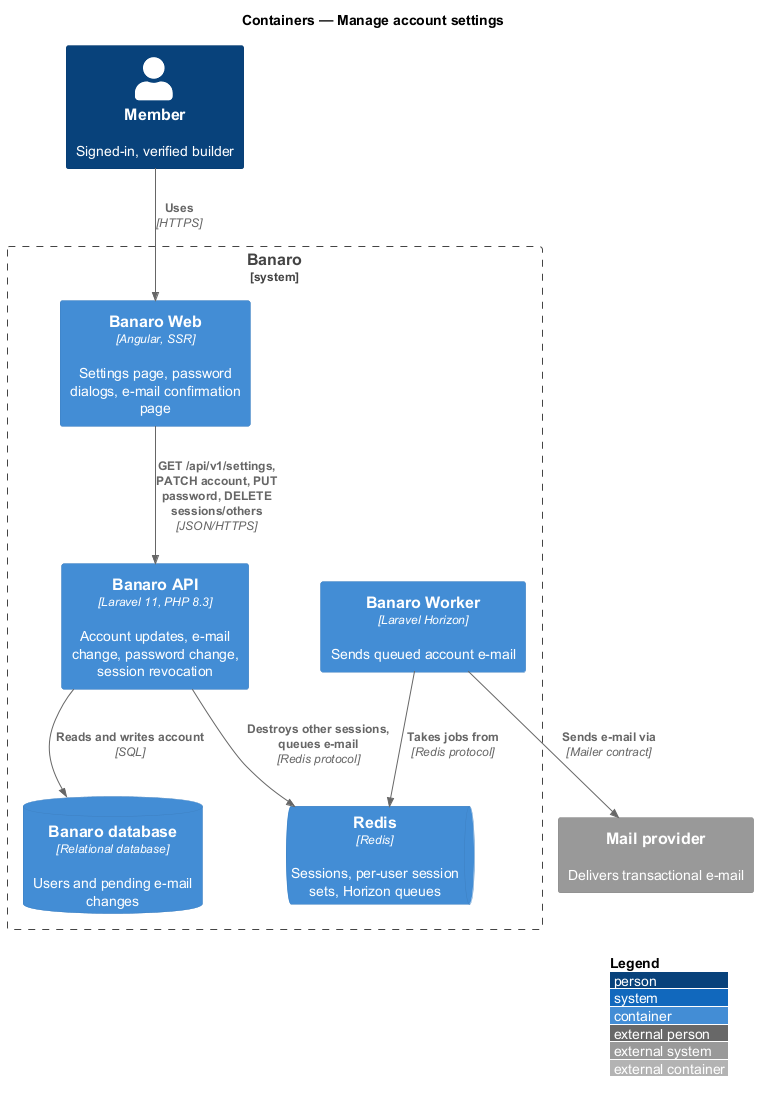

The diagram above was rendered by PlantUML. Its source (embedded in the PNG):
@startuml
!include <C4/C4_Container>
LAYOUT_WITH_LEGEND()
title Containers — Manage account settings

Person(member, "Member", "Signed-in, verified builder")
System_Ext(mail, "Mail provider", "Delivers transactional e-mail")

System_Boundary(banaro, "Banaro") {
  Container(web, "Banaro Web", "Angular, SSR", "Settings page, password dialogs, e-mail confirmation page")
  Container(api, "Banaro API", "Laravel 11, PHP 8.3", "Account updates, e-mail change, password change, session revocation")
  Container(worker, "Banaro Worker", "Laravel Horizon", "Sends queued account e-mail")
  ContainerDb(db, "Banaro database", "Relational database", "Users and pending e-mail changes")
  ContainerQueue(redis, "Redis", "Redis", "Sessions, per-user session sets, Horizon queues")
}

Rel(member, web, "Uses", "HTTPS")
Rel(web, api, "GET /api/v1/settings, PATCH account, PUT password, DELETE sessions/others", "JSON/HTTPS")
Rel(api, db, "Reads and writes account", "SQL")
Rel(api, redis, "Destroys other sessions, queues e-mail", "Redis protocol")
Rel(worker, redis, "Takes jobs from", "Redis protocol")
Rel(worker, mail, "Sends e-mail via", "Mailer contract")
@enduml